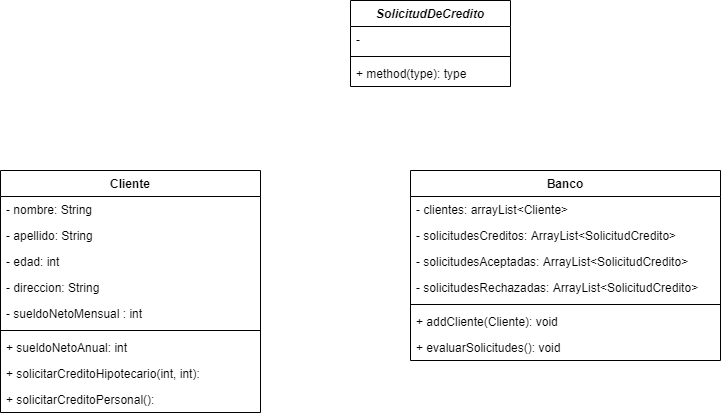

The diagram above was exported from draw.io. Its source (the exported page's mxGraphModel, read from the mxfile embedded in the PNG):
<mxGraphModel dx="1218" dy="245" grid="1" gridSize="10" guides="1" tooltips="1" connect="1" arrows="1" fold="1" page="1" pageScale="1" pageWidth="1169" pageHeight="826" background="#ffffff" math="0" shadow="0">
  <root>
    <mxCell id="0" />
    <mxCell id="1" parent="0" />
    <mxCell id="VCQZ56qbTIEBAkdeicsk-41" value="Cliente" style="swimlane;fontStyle=1;align=center;verticalAlign=top;childLayout=stackLayout;horizontal=1;startSize=26;horizontalStack=0;resizeParent=1;resizeParentMax=0;resizeLast=0;collapsible=1;marginBottom=0;" vertex="1" parent="1">
      <mxGeometry x="80" y="210" width="260" height="242" as="geometry" />
    </mxCell>
    <mxCell id="VCQZ56qbTIEBAkdeicsk-42" value="- nombre: String" style="text;strokeColor=none;fillColor=none;align=left;verticalAlign=top;spacingLeft=4;spacingRight=4;overflow=hidden;rotatable=0;points=[[0,0.5],[1,0.5]];portConstraint=eastwest;" vertex="1" parent="VCQZ56qbTIEBAkdeicsk-41">
      <mxGeometry y="26" width="260" height="26" as="geometry" />
    </mxCell>
    <mxCell id="VCQZ56qbTIEBAkdeicsk-46" value="- apellido: String" style="text;strokeColor=none;fillColor=none;align=left;verticalAlign=top;spacingLeft=4;spacingRight=4;overflow=hidden;rotatable=0;points=[[0,0.5],[1,0.5]];portConstraint=eastwest;" vertex="1" parent="VCQZ56qbTIEBAkdeicsk-41">
      <mxGeometry y="52" width="260" height="26" as="geometry" />
    </mxCell>
    <mxCell id="VCQZ56qbTIEBAkdeicsk-47" value="- edad: int" style="text;strokeColor=none;fillColor=none;align=left;verticalAlign=top;spacingLeft=4;spacingRight=4;overflow=hidden;rotatable=0;points=[[0,0.5],[1,0.5]];portConstraint=eastwest;" vertex="1" parent="VCQZ56qbTIEBAkdeicsk-41">
      <mxGeometry y="78" width="260" height="26" as="geometry" />
    </mxCell>
    <mxCell id="VCQZ56qbTIEBAkdeicsk-48" value="- direccion: String" style="text;strokeColor=none;fillColor=none;align=left;verticalAlign=top;spacingLeft=4;spacingRight=4;overflow=hidden;rotatable=0;points=[[0,0.5],[1,0.5]];portConstraint=eastwest;" vertex="1" parent="VCQZ56qbTIEBAkdeicsk-41">
      <mxGeometry y="104" width="260" height="26" as="geometry" />
    </mxCell>
    <mxCell id="VCQZ56qbTIEBAkdeicsk-45" value="- sueldoNetoMensual : int" style="text;strokeColor=none;fillColor=none;align=left;verticalAlign=top;spacingLeft=4;spacingRight=4;overflow=hidden;rotatable=0;points=[[0,0.5],[1,0.5]];portConstraint=eastwest;" vertex="1" parent="VCQZ56qbTIEBAkdeicsk-41">
      <mxGeometry y="130" width="260" height="26" as="geometry" />
    </mxCell>
    <mxCell id="VCQZ56qbTIEBAkdeicsk-43" value="" style="line;strokeWidth=1;fillColor=none;align=left;verticalAlign=middle;spacingTop=-1;spacingLeft=3;spacingRight=3;rotatable=0;labelPosition=right;points=[];portConstraint=eastwest;" vertex="1" parent="VCQZ56qbTIEBAkdeicsk-41">
      <mxGeometry y="156" width="260" height="8" as="geometry" />
    </mxCell>
    <mxCell id="VCQZ56qbTIEBAkdeicsk-44" value="+ sueldoNetoAnual: int" style="text;strokeColor=none;fillColor=none;align=left;verticalAlign=top;spacingLeft=4;spacingRight=4;overflow=hidden;rotatable=0;points=[[0,0.5],[1,0.5]];portConstraint=eastwest;" vertex="1" parent="VCQZ56qbTIEBAkdeicsk-41">
      <mxGeometry y="164" width="260" height="26" as="geometry" />
    </mxCell>
    <mxCell id="VCQZ56qbTIEBAkdeicsk-57" value="+ solicitarCreditoHipotecario(int, int): " style="text;strokeColor=none;fillColor=none;align=left;verticalAlign=top;spacingLeft=4;spacingRight=4;overflow=hidden;rotatable=0;points=[[0,0.5],[1,0.5]];portConstraint=eastwest;" vertex="1" parent="VCQZ56qbTIEBAkdeicsk-41">
      <mxGeometry y="190" width="260" height="26" as="geometry" />
    </mxCell>
    <mxCell id="VCQZ56qbTIEBAkdeicsk-61" value="+ solicitarCreditoPersonal(): " style="text;strokeColor=none;fillColor=none;align=left;verticalAlign=top;spacingLeft=4;spacingRight=4;overflow=hidden;rotatable=0;points=[[0,0.5],[1,0.5]];portConstraint=eastwest;" vertex="1" parent="VCQZ56qbTIEBAkdeicsk-41">
      <mxGeometry y="216" width="260" height="26" as="geometry" />
    </mxCell>
    <mxCell id="VCQZ56qbTIEBAkdeicsk-49" value="Banco" style="swimlane;fontStyle=1;align=center;verticalAlign=top;childLayout=stackLayout;horizontal=1;startSize=26;horizontalStack=0;resizeParent=1;resizeParentMax=0;resizeLast=0;collapsible=1;marginBottom=0;" vertex="1" parent="1">
      <mxGeometry x="490" y="210" width="310" height="190" as="geometry" />
    </mxCell>
    <mxCell id="VCQZ56qbTIEBAkdeicsk-50" value="- clientes: arrayList&lt;Cliente&gt;" style="text;strokeColor=none;fillColor=none;align=left;verticalAlign=top;spacingLeft=4;spacingRight=4;overflow=hidden;rotatable=0;points=[[0,0.5],[1,0.5]];portConstraint=eastwest;" vertex="1" parent="VCQZ56qbTIEBAkdeicsk-49">
      <mxGeometry y="26" width="310" height="26" as="geometry" />
    </mxCell>
    <mxCell id="VCQZ56qbTIEBAkdeicsk-51" value="- solicitudesCreditos: ArrayList&lt;SolicitudCredito&gt;" style="text;strokeColor=none;fillColor=none;align=left;verticalAlign=top;spacingLeft=4;spacingRight=4;overflow=hidden;rotatable=0;points=[[0,0.5],[1,0.5]];portConstraint=eastwest;" vertex="1" parent="VCQZ56qbTIEBAkdeicsk-49">
      <mxGeometry y="52" width="310" height="26" as="geometry" />
    </mxCell>
    <mxCell id="VCQZ56qbTIEBAkdeicsk-58" value="- solicitudesAceptadas: ArrayList&lt;SolicitudCredito&gt;" style="text;strokeColor=none;fillColor=none;align=left;verticalAlign=top;spacingLeft=4;spacingRight=4;overflow=hidden;rotatable=0;points=[[0,0.5],[1,0.5]];portConstraint=eastwest;" vertex="1" parent="VCQZ56qbTIEBAkdeicsk-49">
      <mxGeometry y="78" width="310" height="26" as="geometry" />
    </mxCell>
    <mxCell id="VCQZ56qbTIEBAkdeicsk-59" value="- solicitudesRechazadas: ArrayList&lt;SolicitudCredito&gt;" style="text;strokeColor=none;fillColor=none;align=left;verticalAlign=top;spacingLeft=4;spacingRight=4;overflow=hidden;rotatable=0;points=[[0,0.5],[1,0.5]];portConstraint=eastwest;" vertex="1" parent="VCQZ56qbTIEBAkdeicsk-49">
      <mxGeometry y="104" width="310" height="26" as="geometry" />
    </mxCell>
    <mxCell id="VCQZ56qbTIEBAkdeicsk-55" value="" style="line;strokeWidth=1;fillColor=none;align=left;verticalAlign=middle;spacingTop=-1;spacingLeft=3;spacingRight=3;rotatable=0;labelPosition=right;points=[];portConstraint=eastwest;" vertex="1" parent="VCQZ56qbTIEBAkdeicsk-49">
      <mxGeometry y="130" width="310" height="8" as="geometry" />
    </mxCell>
    <mxCell id="VCQZ56qbTIEBAkdeicsk-56" value="+ addCliente(Cliente): void" style="text;strokeColor=none;fillColor=none;align=left;verticalAlign=top;spacingLeft=4;spacingRight=4;overflow=hidden;rotatable=0;points=[[0,0.5],[1,0.5]];portConstraint=eastwest;" vertex="1" parent="VCQZ56qbTIEBAkdeicsk-49">
      <mxGeometry y="138" width="310" height="26" as="geometry" />
    </mxCell>
    <mxCell id="VCQZ56qbTIEBAkdeicsk-60" value="+ evaluarSolicitudes(): void" style="text;strokeColor=none;fillColor=none;align=left;verticalAlign=top;spacingLeft=4;spacingRight=4;overflow=hidden;rotatable=0;points=[[0,0.5],[1,0.5]];portConstraint=eastwest;" vertex="1" parent="VCQZ56qbTIEBAkdeicsk-49">
      <mxGeometry y="164" width="310" height="26" as="geometry" />
    </mxCell>
    <mxCell id="VCQZ56qbTIEBAkdeicsk-62" value="SolicitudDeCredito" style="swimlane;fontStyle=3;align=center;verticalAlign=top;childLayout=stackLayout;horizontal=1;startSize=26;horizontalStack=0;resizeParent=1;resizeParentMax=0;resizeLast=0;collapsible=1;marginBottom=0;" vertex="1" parent="1">
      <mxGeometry x="430" y="40" width="160" height="86" as="geometry" />
    </mxCell>
    <mxCell id="VCQZ56qbTIEBAkdeicsk-63" value="-" style="text;strokeColor=none;fillColor=none;align=left;verticalAlign=top;spacingLeft=4;spacingRight=4;overflow=hidden;rotatable=0;points=[[0,0.5],[1,0.5]];portConstraint=eastwest;" vertex="1" parent="VCQZ56qbTIEBAkdeicsk-62">
      <mxGeometry y="26" width="160" height="26" as="geometry" />
    </mxCell>
    <mxCell id="VCQZ56qbTIEBAkdeicsk-64" value="" style="line;strokeWidth=1;fillColor=none;align=left;verticalAlign=middle;spacingTop=-1;spacingLeft=3;spacingRight=3;rotatable=0;labelPosition=right;points=[];portConstraint=eastwest;" vertex="1" parent="VCQZ56qbTIEBAkdeicsk-62">
      <mxGeometry y="52" width="160" height="8" as="geometry" />
    </mxCell>
    <mxCell id="VCQZ56qbTIEBAkdeicsk-65" value="+ method(type): type" style="text;strokeColor=none;fillColor=none;align=left;verticalAlign=top;spacingLeft=4;spacingRight=4;overflow=hidden;rotatable=0;points=[[0,0.5],[1,0.5]];portConstraint=eastwest;" vertex="1" parent="VCQZ56qbTIEBAkdeicsk-62">
      <mxGeometry y="60" width="160" height="26" as="geometry" />
    </mxCell>
  </root>
</mxGraphModel>